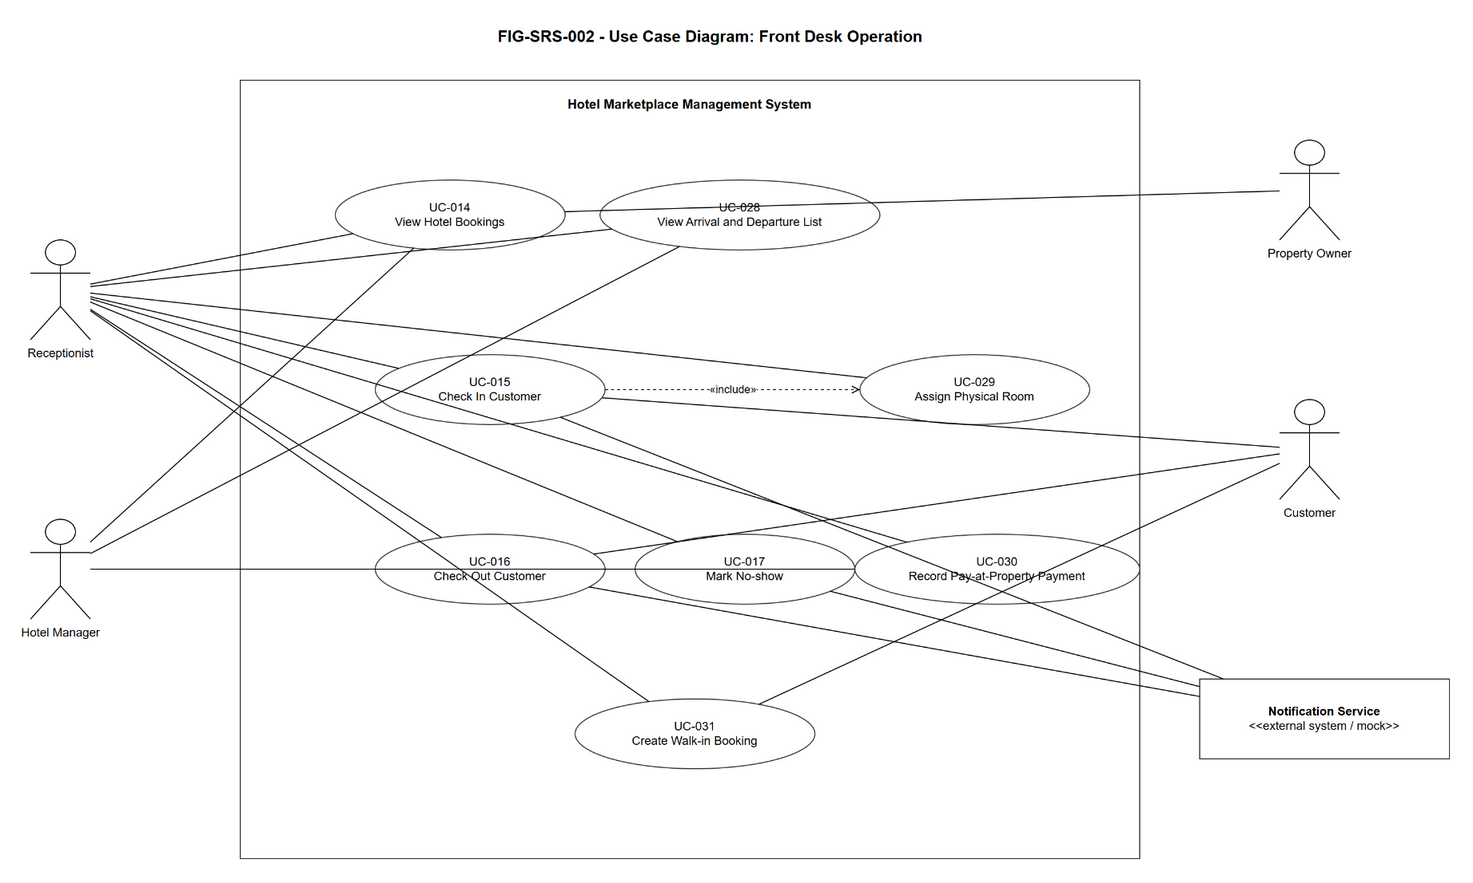

The diagram above was exported from draw.io. Its source (the exported page's mxGraphModel, read from the mxfile embedded in the PNG):
<mxGraphModel dx="1200" dy="800" grid="1" gridSize="10" guides="1" tooltips="1" connect="1" arrows="1" fold="1" page="1" pageScale="1" pageWidth="1600" pageHeight="1000" math="0" shadow="0">
  <root>
    <mxCell id="0" />
    <mxCell id="1" parent="0" />
    <mxCell id="title" value="FIG-SRS-002 - Use Case Diagram: Front Desk Operation" style="text;html=1;strokeColor=none;fillColor=none;fontSize=16;fontStyle=1;align=center;" vertex="1" parent="1">
      <mxGeometry x="430" y="30" width="740" height="40" as="geometry" />
    </mxCell>
    <mxCell id="boundary_frontdesk" value="Hotel Marketplace Management System" style="rounded=0;whiteSpace=wrap;html=1;fillColor=none;strokeColor=#333333;strokeWidth=1;fontSize=13;fontStyle=1;verticalAlign=top;align=center;spacingTop=10;" vertex="1" parent="1">
      <mxGeometry x="330" y="90" width="900" height="780" as="geometry" />
    </mxCell>
    <mxCell id="actor_receptionist" value="Receptionist" style="shape=umlActor;verticalLabelPosition=bottom;verticalAlign=top;html=1;outlineConnect=0;fontSize=12;" vertex="1" parent="1">
      <mxGeometry x="120" y="250" width="60" height="100" as="geometry" />
    </mxCell>
    <mxCell id="actor_manager" value="Hotel Manager" style="shape=umlActor;verticalLabelPosition=bottom;verticalAlign=top;html=1;outlineConnect=0;fontSize=12;" vertex="1" parent="1">
      <mxGeometry x="120" y="530" width="60" height="100" as="geometry" />
    </mxCell>
    <mxCell id="actor_owner" value="Property Owner" style="shape=umlActor;verticalLabelPosition=bottom;verticalAlign=top;html=1;outlineConnect=0;fontSize=12;" vertex="1" parent="1">
      <mxGeometry x="1370" y="150" width="60" height="100" as="geometry" />
    </mxCell>
    <mxCell id="actor_customer" value="Customer" style="shape=umlActor;verticalLabelPosition=bottom;verticalAlign=top;html=1;outlineConnect=0;fontSize=12;" vertex="1" parent="1">
      <mxGeometry x="1370" y="410" width="60" height="100" as="geometry" />
    </mxCell>
    <mxCell id="actor_notification" value="&lt;b&gt;Notification Service&lt;/b&gt;&lt;br&gt;&amp;lt;&amp;lt;external system / mock&amp;gt;&amp;gt;" style="rounded=0;whiteSpace=wrap;html=1;fillColor=#ffffff;strokeColor=#333333;fontSize=12;align=center;verticalAlign=middle;" vertex="1" parent="1">
      <mxGeometry x="1290" y="690" width="250" height="80" as="geometry" />
    </mxCell>
    <mxCell id="uc_014" value="UC-014&#10;View Hotel Bookings" style="ellipse;whiteSpace=wrap;html=1;fillColor=#ffffff;strokeColor=#333333;fontSize=12;" vertex="1" parent="boundary_frontdesk">
      <mxGeometry x="95" y="100" width="230" height="70" as="geometry" />
    </mxCell>
    <mxCell id="uc_028" value="UC-028&#10;View Arrival and Departure List" style="ellipse;whiteSpace=wrap;html=1;fillColor=#ffffff;strokeColor=#333333;fontSize=12;" vertex="1" parent="boundary_frontdesk">
      <mxGeometry x="360" y="100" width="280" height="70" as="geometry" />
    </mxCell>
    <mxCell id="uc_029" value="UC-029&#10;Assign Physical Room" style="ellipse;whiteSpace=wrap;html=1;fillColor=#ffffff;strokeColor=#333333;fontSize=12;" vertex="1" parent="boundary_frontdesk">
      <mxGeometry x="620" y="275" width="230" height="70" as="geometry" />
    </mxCell>
    <mxCell id="uc_015" value="UC-015&#10;Check In Customer" style="ellipse;whiteSpace=wrap;html=1;fillColor=#ffffff;strokeColor=#333333;fontSize=12;" vertex="1" parent="boundary_frontdesk">
      <mxGeometry x="135" y="275" width="230" height="70" as="geometry" />
    </mxCell>
    <mxCell id="uc_016" value="UC-016&#10;Check Out Customer" style="ellipse;whiteSpace=wrap;html=1;fillColor=#ffffff;strokeColor=#333333;fontSize=12;" vertex="1" parent="boundary_frontdesk">
      <mxGeometry x="135" y="455" width="230" height="70" as="geometry" />
    </mxCell>
    <mxCell id="uc_017" value="UC-017&#10;Mark No-show" style="ellipse;whiteSpace=wrap;html=1;fillColor=#ffffff;strokeColor=#333333;fontSize=12;" vertex="1" parent="boundary_frontdesk">
      <mxGeometry x="395" y="455" width="220" height="70" as="geometry" />
    </mxCell>
    <mxCell id="uc_030" value="UC-030&#10;Record Pay-at-Property Payment" style="ellipse;whiteSpace=wrap;html=1;fillColor=#ffffff;strokeColor=#333333;fontSize=12;" vertex="1" parent="boundary_frontdesk">
      <mxGeometry x="615" y="455" width="285" height="70" as="geometry" />
    </mxCell>
    <mxCell id="uc_031" value="UC-031&#10;Create Walk-in Booking" style="ellipse;whiteSpace=wrap;html=1;fillColor=#ffffff;strokeColor=#333333;fontSize=12;" vertex="1" parent="boundary_frontdesk">
      <mxGeometry x="335" y="620" width="240" height="70" as="geometry" />
    </mxCell>
    <mxCell id="a_receptionist_view_bookings" style="endArrow=none;html=1;rounded=0;" edge="1" parent="1" source="actor_receptionist" target="uc_014">
      <mxGeometry relative="1" as="geometry" />
    </mxCell>
    <mxCell id="a_receptionist_arrival" style="endArrow=none;html=1;rounded=0;" edge="1" parent="1" source="actor_receptionist" target="uc_028">
      <mxGeometry relative="1" as="geometry" />
    </mxCell>
    <mxCell id="a_receptionist_assign" style="endArrow=none;html=1;rounded=0;" edge="1" parent="1" source="actor_receptionist" target="uc_029">
      <mxGeometry relative="1" as="geometry" />
    </mxCell>
    <mxCell id="a_receptionist_checkin" style="endArrow=none;html=1;rounded=0;" edge="1" parent="1" source="actor_receptionist" target="uc_015">
      <mxGeometry relative="1" as="geometry" />
    </mxCell>
    <mxCell id="a_receptionist_checkout" style="endArrow=none;html=1;rounded=0;" edge="1" parent="1" source="actor_receptionist" target="uc_016">
      <mxGeometry relative="1" as="geometry" />
    </mxCell>
    <mxCell id="a_receptionist_noshow" style="endArrow=none;html=1;rounded=0;" edge="1" parent="1" source="actor_receptionist" target="uc_017">
      <mxGeometry relative="1" as="geometry" />
    </mxCell>
    <mxCell id="a_receptionist_payment" style="endArrow=none;html=1;rounded=0;" edge="1" parent="1" source="actor_receptionist" target="uc_030">
      <mxGeometry relative="1" as="geometry" />
    </mxCell>
    <mxCell id="a_receptionist_walkin" style="endArrow=none;html=1;rounded=0;" edge="1" parent="1" source="actor_receptionist" target="uc_031">
      <mxGeometry relative="1" as="geometry" />
    </mxCell>
    <mxCell id="a_manager_view_bookings" style="endArrow=none;html=1;rounded=0;" edge="1" parent="1" source="actor_manager" target="uc_014">
      <mxGeometry relative="1" as="geometry" />
    </mxCell>
    <mxCell id="a_manager_arrival" style="endArrow=none;html=1;rounded=0;" edge="1" parent="1" source="actor_manager" target="uc_028">
      <mxGeometry relative="1" as="geometry" />
    </mxCell>
    <mxCell id="a_manager_noshow" style="endArrow=none;html=1;rounded=0;" edge="1" parent="1" source="actor_manager" target="uc_017">
      <mxGeometry relative="1" as="geometry" />
    </mxCell>
    <mxCell id="a_manager_payment" style="endArrow=none;html=1;rounded=0;" edge="1" parent="1" source="actor_manager" target="uc_030">
      <mxGeometry relative="1" as="geometry" />
    </mxCell>
    <mxCell id="a_owner_view_bookings" style="endArrow=none;html=1;rounded=0;" edge="1" parent="1" source="actor_owner" target="uc_014">
      <mxGeometry relative="1" as="geometry" />
    </mxCell>
    <mxCell id="a_customer_checkin" style="endArrow=none;html=1;rounded=0;" edge="1" parent="1" source="actor_customer" target="uc_015">
      <mxGeometry relative="1" as="geometry" />
    </mxCell>
    <mxCell id="a_customer_checkout" style="endArrow=none;html=1;rounded=0;" edge="1" parent="1" source="actor_customer" target="uc_016">
      <mxGeometry relative="1" as="geometry" />
    </mxCell>
    <mxCell id="a_customer_walkin" style="endArrow=none;html=1;rounded=0;" edge="1" parent="1" source="actor_customer" target="uc_031">
      <mxGeometry relative="1" as="geometry" />
    </mxCell>
    <mxCell id="a_notification_checkin" style="endArrow=none;html=1;rounded=0;" edge="1" parent="1" source="actor_notification" target="uc_015">
      <mxGeometry relative="1" as="geometry" />
    </mxCell>
    <mxCell id="a_notification_checkout" style="endArrow=none;html=1;rounded=0;" edge="1" parent="1" source="actor_notification" target="uc_016">
      <mxGeometry relative="1" as="geometry" />
    </mxCell>
    <mxCell id="a_notification_noshow" style="endArrow=none;html=1;rounded=0;" edge="1" parent="1" source="actor_notification" target="uc_017">
      <mxGeometry relative="1" as="geometry" />
    </mxCell>
    <mxCell id="inc_checkin_assign" value="«include»" style="dashed=1;endArrow=open;endFill=0;html=1;rounded=0;fontSize=11;" edge="1" parent="1" source="uc_015" target="uc_029">
      <mxGeometry relative="1" as="geometry" />
    </mxCell>
  </root>
</mxGraphModel>